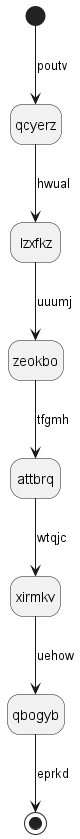

The diagram above was rendered by PlantUML. Its source (embedded in the PNG):
@startuml
hide empty description
state qcyerz
[*] --> qcyerz : poutv
qcyerz --> lzxfkz : hwual
lzxfkz --> zeokbo : uuumj
zeokbo --> attbrq : tfgmh
attbrq --> xirmkv : wtqjc
xirmkv --> qbogyb : uehow
qbogyb --> [*] : eprkd
@enduml